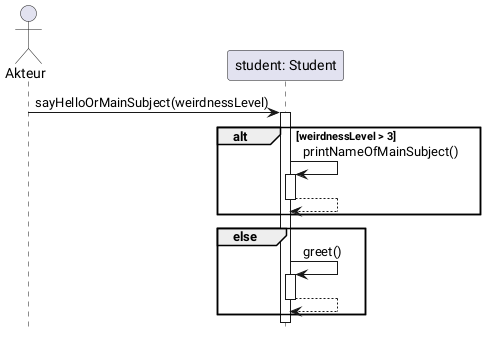

The diagram above was rendered by PlantUML. Its source (embedded in the PNG):
@startuml s6
actor Akteur
participant "student: Student" as Student
autoactivate on 
hide footbox

Akteur -> Student : sayHelloOrMainSubject(weirdnessLevel)

group alt [weirdnessLevel > 3]
    
    Student -> Student : printNameOfMainSubject()
    return
    end

group else
    Student -> Student : greet()
    return
    end

@enduml